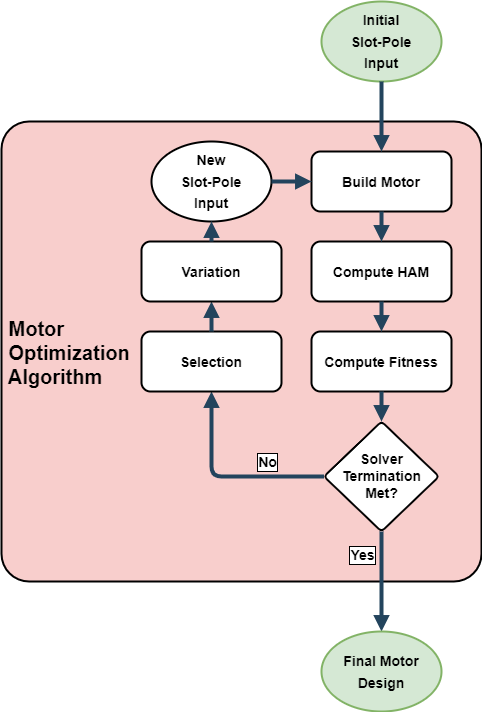

The diagram above was exported from draw.io. Its source (the exported page's mxGraphModel, read from the mxfile embedded in the PNG):
<mxGraphModel dx="1422" dy="734" grid="1" gridSize="10" guides="1" tooltips="1" connect="1" arrows="1" fold="1" page="1" pageScale="1.5" pageWidth="1169" pageHeight="827" background="none" math="0" shadow="0">
  <root>
    <mxCell id="0" />
    <mxCell id="1" parent="0" />
    <mxCell id="IJjgB9PuQHOOaG896B0K-77" value="" style="group" parent="1" vertex="1" connectable="0">
      <mxGeometry x="10" y="10" width="480" height="710" as="geometry" />
    </mxCell>
    <mxCell id="IJjgB9PuQHOOaG896B0K-55" value=" Motor&#10; Optimization&#10; Algorithm" style="rounded=1;fillColor=#F8CECC;strokeColor=default;shadow=0;gradientColor=none;fontStyle=1;fontColor=#000000;fontSize=20;labelBackgroundColor=none;align=left;arcSize=6;strokeWidth=2;container=0;" parent="IJjgB9PuQHOOaG896B0K-77" vertex="1">
      <mxGeometry y="120" width="480" height="460" as="geometry" />
    </mxCell>
    <mxCell id="IJjgB9PuQHOOaG896B0K-56" value="Build Motor" style="rounded=1;fillColor=#FFFFFF;strokeColor=default;shadow=0;gradientColor=none;fontStyle=1;fontColor=#000000;fontSize=14;strokeWidth=2;container=0;" parent="IJjgB9PuQHOOaG896B0K-77" vertex="1">
      <mxGeometry x="310" y="150" width="140" height="60" as="geometry" />
    </mxCell>
    <mxCell id="IJjgB9PuQHOOaG896B0K-57" value="Compute HAM" style="rounded=1;fillColor=#FFFFFF;strokeColor=default;shadow=0;gradientColor=none;fontStyle=1;fontColor=#000000;fontSize=14;strokeWidth=2;container=0;" parent="IJjgB9PuQHOOaG896B0K-77" vertex="1">
      <mxGeometry x="310" y="240" width="140" height="60" as="geometry" />
    </mxCell>
    <mxCell id="IJjgB9PuQHOOaG896B0K-58" value="Compute Fitness" style="rounded=1;fillColor=#FFFFFF;strokeColor=default;shadow=0;gradientColor=none;fontStyle=1;fontColor=#000000;fontSize=14;strokeWidth=2;container=0;" parent="IJjgB9PuQHOOaG896B0K-77" vertex="1">
      <mxGeometry x="310" y="330" width="140" height="60" as="geometry" />
    </mxCell>
    <mxCell id="IJjgB9PuQHOOaG896B0K-59" value="&lt;font style=&quot;font-size: 14px;&quot;&gt;&lt;b&gt;New&lt;br&gt;Slot-Pole&lt;br&gt;Input&lt;/b&gt;&lt;/font&gt;" style="ellipse;whiteSpace=wrap;html=1;rounded=1;shadow=0;labelBackgroundColor=none;fontSize=18;fontColor=#000000;strokeColor=default;strokeWidth=2;fillColor=#FFFFFF;container=0;" parent="IJjgB9PuQHOOaG896B0K-77" vertex="1">
      <mxGeometry x="150" y="140" width="120" height="80" as="geometry" />
    </mxCell>
    <mxCell id="IJjgB9PuQHOOaG896B0K-60" value="" style="edgeStyle=elbowEdgeStyle;elbow=vertical;strokeWidth=4;endArrow=block;endFill=1;fontStyle=1;strokeColor=#23445D;exitX=0.5;exitY=1;exitDx=0;exitDy=0;entryX=0.5;entryY=0;entryDx=0;entryDy=0;" parent="IJjgB9PuQHOOaG896B0K-77" source="IJjgB9PuQHOOaG896B0K-56" target="IJjgB9PuQHOOaG896B0K-57" edge="1">
      <mxGeometry x="-78" y="135.5" width="100" height="100" as="geometry">
        <mxPoint x="230" y="190" as="sourcePoint" />
        <mxPoint x="320" y="190" as="targetPoint" />
      </mxGeometry>
    </mxCell>
    <mxCell id="30" value="" style="edgeStyle=elbowEdgeStyle;elbow=vertical;strokeWidth=4;endArrow=block;endFill=1;fontStyle=1;strokeColor=#23445D;exitX=1;exitY=0.5;exitDx=0;exitDy=0;entryX=0;entryY=0.5;entryDx=0;entryDy=0;" parent="IJjgB9PuQHOOaG896B0K-77" source="IJjgB9PuQHOOaG896B0K-59" target="IJjgB9PuQHOOaG896B0K-56" edge="1">
      <mxGeometry x="-88" y="125.5" width="100" height="100" as="geometry">
        <mxPoint x="-88" y="225.5" as="sourcePoint" />
        <mxPoint x="532" y="415.5" as="targetPoint" />
      </mxGeometry>
    </mxCell>
    <mxCell id="IJjgB9PuQHOOaG896B0K-61" value="" style="edgeStyle=elbowEdgeStyle;elbow=vertical;strokeWidth=4;endArrow=block;endFill=1;fontStyle=1;strokeColor=#23445D;exitX=0.5;exitY=1;exitDx=0;exitDy=0;entryX=0.5;entryY=0;entryDx=0;entryDy=0;" parent="IJjgB9PuQHOOaG896B0K-77" source="IJjgB9PuQHOOaG896B0K-57" target="IJjgB9PuQHOOaG896B0K-58" edge="1">
      <mxGeometry x="-68" y="145.5" width="100" height="100" as="geometry">
        <mxPoint x="390" y="220" as="sourcePoint" />
        <mxPoint x="390" y="250" as="targetPoint" />
      </mxGeometry>
    </mxCell>
    <mxCell id="IJjgB9PuQHOOaG896B0K-62" value="&lt;b&gt;Solver Termination&lt;br&gt;Met?&lt;br&gt;&lt;/b&gt;" style="rhombus;whiteSpace=wrap;html=1;rounded=1;shadow=0;labelBackgroundColor=none;fontSize=14;fontColor=#000000;strokeColor=default;strokeWidth=2;fillColor=#FFFFFF;arcSize=8;container=0;" parent="IJjgB9PuQHOOaG896B0K-77" vertex="1">
      <mxGeometry x="322.5" y="420" width="115" height="110" as="geometry" />
    </mxCell>
    <mxCell id="IJjgB9PuQHOOaG896B0K-63" value="" style="edgeStyle=elbowEdgeStyle;elbow=vertical;strokeWidth=4;endArrow=block;endFill=1;fontStyle=1;strokeColor=#23445D;exitX=0.5;exitY=1;exitDx=0;exitDy=0;entryX=0.5;entryY=0;entryDx=0;entryDy=0;" parent="IJjgB9PuQHOOaG896B0K-77" source="IJjgB9PuQHOOaG896B0K-58" target="IJjgB9PuQHOOaG896B0K-62" edge="1">
      <mxGeometry x="-58" y="155.5" width="100" height="100" as="geometry">
        <mxPoint x="390" y="310" as="sourcePoint" />
        <mxPoint x="390" y="340" as="targetPoint" />
      </mxGeometry>
    </mxCell>
    <mxCell id="IJjgB9PuQHOOaG896B0K-64" value="" style="edgeStyle=elbowEdgeStyle;elbow=vertical;strokeWidth=4;endArrow=block;endFill=1;fontStyle=1;strokeColor=#23445D;exitX=0;exitY=0.5;exitDx=0;exitDy=0;entryX=0.5;entryY=1;entryDx=0;entryDy=0;" parent="IJjgB9PuQHOOaG896B0K-77" source="IJjgB9PuQHOOaG896B0K-62" target="IJjgB9PuQHOOaG896B0K-71" edge="1">
      <mxGeometry x="-48" y="165.5" width="100" height="100" as="geometry">
        <mxPoint x="390" y="400" as="sourcePoint" />
        <mxPoint x="390" y="430" as="targetPoint" />
        <Array as="points">
          <mxPoint x="260" y="475" />
        </Array>
      </mxGeometry>
    </mxCell>
    <mxCell id="IJjgB9PuQHOOaG896B0K-74" value="&lt;b&gt;No&lt;/b&gt;" style="edgeLabel;html=1;align=center;verticalAlign=middle;resizable=0;points=[];fontSize=14;fontColor=#000000;labelBorderColor=default;container=0;" parent="IJjgB9PuQHOOaG896B0K-64" vertex="1" connectable="0">
      <mxGeometry relative="1" as="geometry">
        <mxPoint x="42" y="-15" as="offset" />
      </mxGeometry>
    </mxCell>
    <mxCell id="IJjgB9PuQHOOaG896B0K-65" value="" style="edgeStyle=elbowEdgeStyle;elbow=vertical;strokeWidth=4;endArrow=block;endFill=1;fontStyle=1;strokeColor=#23445D;exitX=0.5;exitY=1;exitDx=0;exitDy=0;entryX=0.5;entryY=0;entryDx=0;entryDy=0;" parent="IJjgB9PuQHOOaG896B0K-77" source="IJjgB9PuQHOOaG896B0K-62" target="IJjgB9PuQHOOaG896B0K-70" edge="1">
      <mxGeometry x="-48" y="165.5" width="100" height="100" as="geometry">
        <mxPoint x="390" y="400" as="sourcePoint" />
        <mxPoint x="380" y="610" as="targetPoint" />
      </mxGeometry>
    </mxCell>
    <mxCell id="IJjgB9PuQHOOaG896B0K-76" value="&lt;b&gt;Yes&lt;/b&gt;" style="edgeLabel;html=1;align=center;verticalAlign=middle;resizable=0;points=[];fontSize=14;fontColor=#000000;labelBorderColor=default;" parent="IJjgB9PuQHOOaG896B0K-65" vertex="1" connectable="0">
      <mxGeometry relative="1" as="geometry">
        <mxPoint x="-20" y="-27" as="offset" />
      </mxGeometry>
    </mxCell>
    <mxCell id="IJjgB9PuQHOOaG896B0K-67" value="&lt;font style=&quot;font-size: 14px;&quot;&gt;&lt;b&gt;Initial&lt;br&gt;Slot-Pole&lt;br&gt;Input&lt;/b&gt;&lt;/font&gt;" style="ellipse;whiteSpace=wrap;html=1;rounded=1;shadow=0;labelBackgroundColor=none;fontSize=18;strokeColor=#82b366;strokeWidth=2;fillColor=#d5e8d4;container=0;" parent="IJjgB9PuQHOOaG896B0K-77" vertex="1">
      <mxGeometry x="320" width="120" height="80" as="geometry" />
    </mxCell>
    <mxCell id="IJjgB9PuQHOOaG896B0K-69" value="" style="edgeStyle=elbowEdgeStyle;elbow=vertical;strokeWidth=4;endArrow=block;endFill=1;fontStyle=1;strokeColor=#23445D;exitX=0.5;exitY=1;exitDx=0;exitDy=0;entryX=0.5;entryY=0;entryDx=0;entryDy=0;" parent="IJjgB9PuQHOOaG896B0K-77" source="IJjgB9PuQHOOaG896B0K-67" target="IJjgB9PuQHOOaG896B0K-56" edge="1">
      <mxGeometry x="-68" y="145.5" width="100" height="100" as="geometry">
        <mxPoint x="390" y="220" as="sourcePoint" />
        <mxPoint x="390" y="250" as="targetPoint" />
      </mxGeometry>
    </mxCell>
    <mxCell id="IJjgB9PuQHOOaG896B0K-70" value="&lt;font style=&quot;font-size: 14px;&quot;&gt;&lt;b&gt;Final Motor Design&lt;/b&gt;&lt;/font&gt;" style="ellipse;whiteSpace=wrap;html=1;rounded=1;shadow=0;labelBackgroundColor=none;fontSize=18;strokeColor=#82b366;strokeWidth=2;fillColor=#d5e8d4;container=0;" parent="IJjgB9PuQHOOaG896B0K-77" vertex="1">
      <mxGeometry x="320" y="630" width="120" height="80" as="geometry" />
    </mxCell>
    <mxCell id="IJjgB9PuQHOOaG896B0K-71" value="Selection" style="rounded=1;fillColor=#FFFFFF;strokeColor=default;shadow=0;gradientColor=none;fontStyle=1;fontColor=#000000;fontSize=14;strokeWidth=2;container=0;" parent="IJjgB9PuQHOOaG896B0K-77" vertex="1">
      <mxGeometry x="140" y="330" width="140" height="60" as="geometry" />
    </mxCell>
    <mxCell id="IJjgB9PuQHOOaG896B0K-72" value="" style="edgeStyle=elbowEdgeStyle;elbow=vertical;strokeWidth=4;endArrow=block;endFill=1;fontStyle=1;strokeColor=#23445D;exitX=0.5;exitY=0;exitDx=0;exitDy=0;entryX=0.5;entryY=1;entryDx=0;entryDy=0;" parent="IJjgB9PuQHOOaG896B0K-77" source="IJjgB9PuQHOOaG896B0K-71" target="iJJ_KjUuZARWyDQ9p8tl-30" edge="1">
      <mxGeometry x="-38" y="175.5" width="100" height="100" as="geometry">
        <mxPoint x="332.5" y="485" as="sourcePoint" />
        <mxPoint x="210" y="400" as="targetPoint" />
        <Array as="points" />
      </mxGeometry>
    </mxCell>
    <mxCell id="iJJ_KjUuZARWyDQ9p8tl-30" value="Variation" style="rounded=1;fillColor=#FFFFFF;strokeColor=default;shadow=0;gradientColor=none;fontStyle=1;fontColor=#000000;fontSize=14;strokeWidth=2;container=0;" vertex="1" parent="IJjgB9PuQHOOaG896B0K-77">
      <mxGeometry x="140" y="240" width="140" height="60" as="geometry" />
    </mxCell>
    <mxCell id="iJJ_KjUuZARWyDQ9p8tl-32" value="" style="edgeStyle=elbowEdgeStyle;elbow=vertical;strokeWidth=4;endArrow=block;endFill=1;fontStyle=1;strokeColor=#23445D;exitX=0.5;exitY=0;exitDx=0;exitDy=0;entryX=0.5;entryY=1;entryDx=0;entryDy=0;" edge="1" parent="IJjgB9PuQHOOaG896B0K-77" source="iJJ_KjUuZARWyDQ9p8tl-30" target="IJjgB9PuQHOOaG896B0K-59">
      <mxGeometry x="-38" y="175.5" width="100" height="100" as="geometry">
        <mxPoint x="220" y="340" as="sourcePoint" />
        <mxPoint x="220" y="310" as="targetPoint" />
        <Array as="points" />
      </mxGeometry>
    </mxCell>
  </root>
</mxGraphModel>